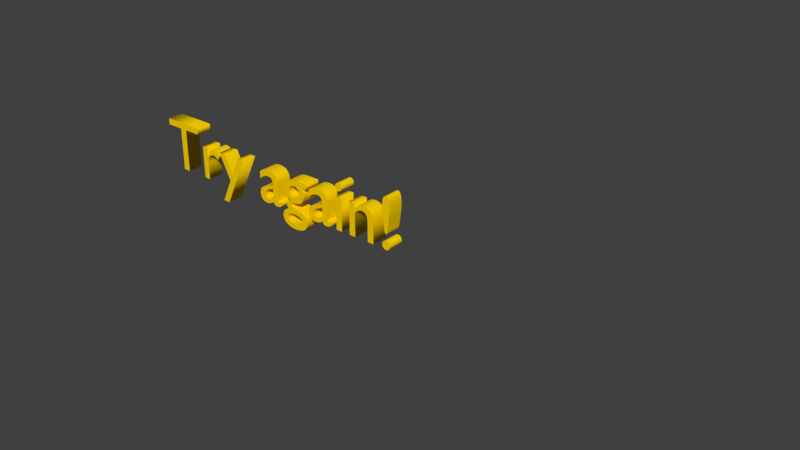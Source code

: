 # Source: try_again.blend  (saved by Blender 2.79.0; exported with 4.5.12 LTS)
import bpy
from mathutils import Matrix  # noqa: F401  (used for matrix-valued properties, if any)

bpy.ops.wm.read_factory_settings(use_empty=True)
scene = bpy.context.scene
scene.name = 'Scene'

# ---- collections
col_collection_1 = bpy.data.collections.new('Collection 1'); scene.collection.children.link(col_collection_1)

# ---- materials (node trees are filled in below, after node groups)
mat_material_001 = bpy.data.materials.new('Material.001')
mat_material_001.alpha_threshold = 0.0
mat_material_001.use_transparent_shadow = False
mat_material_001.diffuse_color = (1.0, 0.6631, 0.0, 1.0)
mat_material_001.roughness = 0.5

# ---- material node trees

# ---- world
world_world = bpy.data.worlds.new('World'); scene.world = world_world
world_world.color = (0.05088, 0.05088, 0.05088)
world_world.use_sun_shadow = False
world_world.sun_shadow_jitter_overblur = 0.0
world_world.cycles.sampling_method = 'MANUAL'

# ---- curves / text
txt_text = bpy.data.curves.new('Text', 'FONT')
txt_text.dimensions = '2D'
txt_text.body = 'Try again!'
txt_text.materials.append(mat_material_001)
txt_text.use_path_clamp = True
txt_text.bevel_resolution = 0
txt_text.extrude = 0.109

# ---- objects
ob_text = bpy.data.objects.new('Text', txt_text)

# ---- transforms, parenting, visibility, modifiers, constraints
ob_text.location = (0.0, 0.0, 0.0)
ob_text.rotation_euler = (1.571, -0.0, 0.0)
ob_text.lineart.crease_threshold = 0.0

# ---- collection membership
col_collection_1.objects.link(ob_text)

# ---- scene / render settings (as saved in the file)
scene.frame_start = 1; scene.frame_end = 250; scene.frame_set(1)
scene.render.engine = 'BLENDER_EEVEE_NEXT'
scene.render.resolution_percentage = 50
scene.render.dither_intensity = 0.0
scene.cycles.use_denoising = False
scene.cycles.samples = 128
scene.cycles.sampling_pattern = 'TABULATED_SOBOL'
scene.cycles.use_adaptive_sampling = False
scene.cycles.use_light_tree = False
scene.cycles.blur_glossy = 0.0
scene.cycles.sample_clamp_indirect = 0.0
scene.view_settings.view_transform = 'Standard'
bpy.context.view_layer.update()

# ---- added for rendering (the .blend has no active camera and no usable light): camera, sun
cam_auto = bpy.data.cameras.new('AutoCamera')
cam_auto.lens = 50.0
cam_auto.sensor_width = 36.0
cam_auto.clip_end = 1000.0
ob_auto_camera = bpy.data.objects.new('AutoCamera', cam_auto)
scene.collection.objects.link(ob_auto_camera)
ob_auto_camera.location = (11.3543, -8.8552, 6.22347)
ob_auto_camera.rotation_euler = (1.09748, -7.21219e-08, 0.694738)
scene.camera = ob_auto_camera
light_auto_sun = bpy.data.lights.new('AutoSun', 'SUN')
light_auto_sun.energy = 3.0
light_auto_sun.angle = 0.0523599
ob_auto_sun = bpy.data.objects.new('AutoSun', light_auto_sun)
scene.collection.objects.link(ob_auto_sun)
ob_auto_sun.rotation_euler = (0.872665, 0.174533, 0.523599)
bpy.context.view_layer.update()
